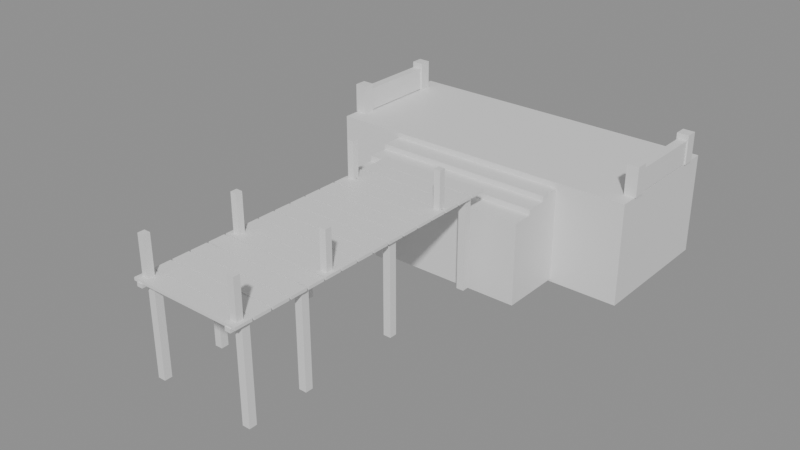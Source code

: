 # Source: xingye.blend  (saved by Blender 5.0.119; exported with 4.5.12 LTS)
import bpy
from mathutils import Matrix  # noqa: F401  (used for matrix-valued properties, if any)

bpy.ops.wm.read_factory_settings(use_empty=True)
scene = bpy.context.scene
scene.name = 'Scene'

# ---- collections
col_xy = bpy.data.collections.new('XY_荇叶渚'); scene.collection.children.link(col_xy)

# ---- materials (node trees are filled in below, after node groups)
mat_m = bpy.data.materials.new('M_青石')
mat_m.diffuse_color = (0.6, 0.6, 0.6, 1.0)
mat_m.roughness = 0.9
mat_m_1 = bpy.data.materials.new('M_汉白玉')
mat_m_1.diffuse_color = (0.94, 0.93, 0.89, 1.0)
mat_m_1.roughness = 0.5
mat_m_2 = bpy.data.materials.new('M_旧木')
mat_m_2.diffuse_color = (0.35, 0.27, 0.2, 1.0)
mat_m_2.roughness = 0.9

# ---- material node trees
mat_m.use_nodes = True; mat_m.node_tree.nodes.clear()
_N = mat_m.node_tree.nodes; _L = mat_m.node_tree.links
n0 = _N.new('ShaderNodeBsdfPrincipled'); n0.name = 'Principled BSDF'; n0.location = (-200, 100)
n1 = _N.new('ShaderNodeOutputMaterial'); n1.name = 'Material Output'; n1.location = (200, 100)
_L.new(n0.outputs[0], n1.inputs[0])
n1.is_active_output = True
mat_m_1.use_nodes = True; mat_m_1.node_tree.nodes.clear()
_N = mat_m_1.node_tree.nodes; _L = mat_m_1.node_tree.links
n0 = _N.new('ShaderNodeBsdfPrincipled'); n0.name = 'Principled BSDF'; n0.location = (-200, 100)
n1 = _N.new('ShaderNodeOutputMaterial'); n1.name = 'Material Output'; n1.location = (200, 100)
_L.new(n0.outputs[0], n1.inputs[0])
n1.is_active_output = True
mat_m_2.use_nodes = True; mat_m_2.node_tree.nodes.clear()
_N = mat_m_2.node_tree.nodes; _L = mat_m_2.node_tree.links
n0 = _N.new('ShaderNodeBsdfPrincipled'); n0.name = 'Principled BSDF'; n0.location = (-200, 100)
n1 = _N.new('ShaderNodeOutputMaterial'); n1.name = 'Material Output'; n1.location = (200, 100)
_L.new(n0.outputs[0], n1.inputs[0])
n1.is_active_output = True

# ---- meshes
me_xy = bpy.data.meshes.new('XY_石台')
me_xy.from_pydata([(-3.5, -0.5, -1.85), (-3.5, -0.5, 0.35), (-3.5, 2.5, -1.85), (-3.5, 2.5, 0.35), (3.5, -0.5, -1.85), (3.5, -0.5, 0.35), (3.5, 2.5, -1.85), (3.5, 2.5, 0.35), (-2.0, -0.95, -1.8), (-2.0, -0.95, 0.23), (-2.0, -0.5, -1.8), (-2.0, -0.5, 0.23), (2.0, -0.95, -1.8), (2.0, -0.95, 0.23), (2.0, -0.5, -1.8), (2.0, -0.5, 0.23), (-2.0, -1.4, -1.8), (-2.0, -1.4, 0.11), (-2.0, -0.95, -1.8), (-2.0, -0.95, 0.11), (2.0, -1.4, -1.8), (2.0, -1.4, 0.11), (2.0, -0.95, -1.8), (2.0, -0.95, 0.11), (-2.0, -1.85, -1.8), (-2.0, -1.85, -0.01), (-2.0, -1.4, -1.8), (-2.0, -1.4, -0.01), (2.0, -1.85, -1.8), (2.0, -1.85, -0.01), (2.0, -1.4, -1.8), (2.0, -1.4, -0.01)], [], [(0, 1, 3, 2), (2, 3, 7, 6), (6, 7, 5, 4), (4, 5, 1, 0), (2, 6, 4, 0), (7, 3, 1, 5), (8, 9, 11, 10), (10, 11, 15, 14), (14, 15, 13, 12), (12, 13, 9, 8), (10, 14, 12, 8), (15, 11, 9, 13), (16, 17, 19, 18), (18, 19, 23, 22), (22, 23, 21, 20), (20, 21, 17, 16), (18, 22, 20, 16), (23, 19, 17, 21), (24, 25, 27, 26), (26, 27, 31, 30), (30, 31, 29, 28), (28, 29, 25, 24), (26, 30, 28, 24), (31, 27, 25, 29)])
me_xy.materials.append(mat_m)
me_xy.update()
me_xy_1 = bpy.data.meshes.new('XY_石栏')
me_xy_1.from_pydata([(-3.5, -0.1, 0.37), (-3.5, -0.1, 0.87), (-3.5, 2.1, 0.37), (-3.5, 2.1, 0.87), (-3.3, -0.1, 0.37), (-3.3, -0.1, 0.87), (-3.3, 2.1, 0.37), (-3.3, 2.1, 0.87), (-3.53, 1.87, 0.35), (-3.53, 1.87, 0.99), (-3.53, 2.13, 0.35), (-3.53, 2.13, 0.99), (-3.27, 1.87, 0.35), (-3.27, 1.87, 0.99), (-3.27, 2.13, 0.35), (-3.27, 2.13, 0.99), (-3.53, -0.13, 0.35), (-3.53, -0.13, 0.99), (-3.53, 0.13, 0.35), (-3.53, 0.13, 0.99), (-3.27, -0.13, 0.35), (-3.27, -0.13, 0.99), (-3.27, 0.13, 0.35), (-3.27, 0.13, 0.99), (3.3, -0.1, 0.37), (3.3, -0.1, 0.87), (3.3, 2.1, 0.37), (3.3, 2.1, 0.87), (3.5, -0.1, 0.37), (3.5, -0.1, 0.87), (3.5, 2.1, 0.37), (3.5, 2.1, 0.87), (3.27, 1.87, 0.35), (3.27, 1.87, 0.99), (3.27, 2.13, 0.35), (3.27, 2.13, 0.99), (3.53, 1.87, 0.35), (3.53, 1.87, 0.99), (3.53, 2.13, 0.35), (3.53, 2.13, 0.99), (3.27, -0.13, 0.35), (3.27, -0.13, 0.99), (3.27, 0.13, 0.35), (3.27, 0.13, 0.99), (3.53, -0.13, 0.35), (3.53, -0.13, 0.99), (3.53, 0.13, 0.35), (3.53, 0.13, 0.99)], [], [(0, 1, 3, 2), (2, 3, 7, 6), (6, 7, 5, 4), (4, 5, 1, 0), (2, 6, 4, 0), (7, 3, 1, 5), (8, 9, 11, 10), (10, 11, 15, 14), (14, 15, 13, 12), (12, 13, 9, 8), (10, 14, 12, 8), (15, 11, 9, 13), (16, 17, 19, 18), (18, 19, 23, 22), (22, 23, 21, 20), (20, 21, 17, 16), (18, 22, 20, 16), (23, 19, 17, 21), (24, 25, 27, 26), (26, 27, 31, 30), (30, 31, 29, 28), (28, 29, 25, 24), (26, 30, 28, 24), (31, 27, 25, 29), (32, 33, 35, 34), (34, 35, 39, 38), (38, 39, 37, 36), (36, 37, 33, 32), (34, 38, 36, 32), (39, 35, 33, 37), (40, 41, 43, 42), (42, 43, 47, 46), (46, 47, 45, 44), (44, 45, 41, 40), (42, 46, 44, 40), (47, 43, 41, 45)])
me_xy_1.materials.append(mat_m_1)
me_xy_1.update()
me_xy_2 = bpy.data.meshes.new('XY_栈桥')
me_xy_2.from_pydata([(-1.2, -2.18, 0.39), (-1.2, -2.18, 0.45), (-1.2, -1.82, 0.39), (-1.2, -1.82, 0.45), (1.2, -2.18, 0.39), (1.2, -2.18, 0.45), (1.2, -1.82, 0.39), (1.2, -1.82, 0.45), (-1.2, -2.58, 0.39), (-1.2, -2.58, 0.45), (-1.2, -2.22, 0.39), (-1.2, -2.22, 0.45), (1.2, -2.58, 0.39), (1.2, -2.58, 0.45), (1.2, -2.22, 0.39), (1.2, -2.22, 0.45), (-1.2, -2.98, 0.39), (-1.2, -2.98, 0.45), (-1.2, -2.62, 0.39), (-1.2, -2.62, 0.45), (1.2, -2.98, 0.39), (1.2, -2.98, 0.45), (1.2, -2.62, 0.39), (1.2, -2.62, 0.45), (-1.2, -3.38, 0.39), (-1.2, -3.38, 0.45), (-1.2, -3.02, 0.39), (-1.2, -3.02, 0.45), (1.2, -3.38, 0.39), (1.2, -3.38, 0.45), (1.2, -3.02, 0.39), (1.2, -3.02, 0.45), (-1.2, -3.78, 0.39), (-1.2, -3.78, 0.45), (-1.2, -3.42, 0.39), (-1.2, -3.42, 0.45), (1.2, -3.78, 0.39), (1.2, -3.78, 0.45), (1.2, -3.42, 0.39), (1.2, -3.42, 0.45), (-1.2, -4.18, 0.39), (-1.2, -4.18, 0.45), (-1.2, -3.82, 0.39), (-1.2, -3.82, 0.45), (1.2, -4.18, 0.39), (1.2, -4.18, 0.45), (1.2, -3.82, 0.39), (1.2, -3.82, 0.45), (-1.2, -4.58, 0.39), (-1.2, -4.58, 0.45), (-1.2, -4.22, 0.39), (-1.2, -4.22, 0.45), (1.2, -4.58, 0.39), (1.2, -4.58, 0.45), (1.2, -4.22, 0.39), (1.2, -4.22, 0.45), (-1.2, -4.98, 0.39), (-1.2, -4.98, 0.45), (-1.2, -4.62, 0.39), (-1.2, -4.62, 0.45), (1.2, -4.98, 0.39), (1.2, -4.98, 0.45), (1.2, -4.62, 0.39), (1.2, -4.62, 0.45), (-1.2, -5.38, 0.39), (-1.2, -5.38, 0.45), (-1.2, -5.02, 0.39), (-1.2, -5.02, 0.45), (1.2, -5.38, 0.39), (1.2, -5.38, 0.45), (1.2, -5.02, 0.39), (1.2, -5.02, 0.45), (-1.2, -5.78, 0.39), (-1.2, -5.78, 0.45), (-1.2, -5.42, 0.39), (-1.2, -5.42, 0.45), (1.2, -5.78, 0.39), (1.2, -5.78, 0.45), (1.2, -5.42, 0.39), (1.2, -5.42, 0.45), (-1.2, -6.18, 0.39), (-1.2, -6.18, 0.45), (-1.2, -5.82, 0.39), (-1.2, -5.82, 0.45), (1.2, -6.18, 0.39), (1.2, -6.18, 0.45), (1.2, -5.82, 0.39), (1.2, -5.82, 0.45), (-1.2, -6.58, 0.39), (-1.2, -6.58, 0.45), (-1.2, -6.22, 0.39), (-1.2, -6.22, 0.45), (1.2, -6.58, 0.39), (1.2, -6.58, 0.45), (1.2, -6.22, 0.39), (1.2, -6.22, 0.45), (-1.2, -6.98, 0.39), (-1.2, -6.98, 0.45), (-1.2, -6.62, 0.39), (-1.2, -6.62, 0.45), (1.2, -6.98, 0.39), (1.2, -6.98, 0.45), (1.2, -6.62, 0.39), (1.2, -6.62, 0.45), (-1.2, -7.38, 0.39), (-1.2, -7.38, 0.45), (-1.2, -7.02, 0.39), (-1.2, -7.02, 0.45), (1.2, -7.38, 0.39), (1.2, -7.38, 0.45), (1.2, -7.02, 0.39), (1.2, -7.02, 0.45), (-1.2, -7.78, 0.39), (-1.2, -7.78, 0.45), (-1.2, -7.42, 0.39), (-1.2, -7.42, 0.45), (1.2, -7.78, 0.39), (1.2, -7.78, 0.45), (1.2, -7.42, 0.39), (1.2, -7.42, 0.45), (-1.2, -8.18, 0.39), (-1.2, -8.18, 0.45), (-1.2, -7.82, 0.39), (-1.2, -7.82, 0.45), (1.2, -8.18, 0.39), (1.2, -8.18, 0.45), (1.2, -7.82, 0.39), (1.2, -7.82, 0.45), (-1.11, -8.2, 0.32), (-1.11, -8.2, 0.4), (-1.11, -1.8, 0.32), (-1.11, -1.8, 0.4), (-0.99, -8.2, 0.32), (-0.99, -8.2, 0.4), (-0.99, -1.8, 0.32), (-0.99, -1.8, 0.4), (-1.13, -2.28, -1.6), (-1.13, -2.28, 0.4), (-1.13, -2.12, -1.6), (-1.13, -2.12, 0.4), (-0.97, -2.28, -1.6), (-0.97, -2.28, 0.4), (-0.97, -2.12, -1.6), (-0.97, -2.12, 0.4), (-1.13, -4.48, -1.6), (-1.13, -4.48, 0.4), (-1.13, -4.32, -1.6), (-1.13, -4.32, 0.4), (-0.97, -4.48, -1.6), (-0.97, -4.48, 0.4), (-0.97, -4.32, -1.6), (-0.97, -4.32, 0.4), (-1.13, -6.68, -1.6), (-1.13, -6.68, 0.4), (-1.13, -6.52, -1.6), (-1.13, -6.52, 0.4), (-0.97, -6.68, -1.6), (-0.97, -6.68, 0.4), (-0.97, -6.52, -1.6), (-0.97, -6.52, 0.4), (-1.13, -7.98, -1.6), (-1.13, -7.98, 0.4), (-1.13, -7.82, -1.6), (-1.13, -7.82, 0.4), (-0.97, -7.98, -1.6), (-0.97, -7.98, 0.4), (-0.97, -7.82, -1.6), (-0.97, -7.82, 0.4), (-1.12, -3.07, 0.45), (-1.12, -3.07, 1.25), (-1.12, -2.93, 0.45), (-1.12, -2.93, 1.25), (-0.98, -3.07, 0.45), (-0.98, -3.07, 1.25), (-0.98, -2.93, 0.45), (-0.98, -2.93, 1.25), (-1.12, -6.07, 0.45), (-1.12, -6.07, 1.25), (-1.12, -5.93, 0.45), (-1.12, -5.93, 1.25), (-0.98, -6.07, 0.45), (-0.98, -6.07, 1.25), (-0.98, -5.93, 0.45), (-0.98, -5.93, 1.25), (-1.12, -8.07, 0.45), (-1.12, -8.07, 1.25), (-1.12, -7.93, 0.45), (-1.12, -7.93, 1.25), (-0.98, -8.07, 0.45), (-0.98, -8.07, 1.25), (-0.98, -7.93, 0.45), (-0.98, -7.93, 1.25), (0.99, -8.2, 0.32), (0.99, -8.2, 0.4), (0.99, -1.8, 0.32), (0.99, -1.8, 0.4), (1.11, -8.2, 0.32), (1.11, -8.2, 0.4), (1.11, -1.8, 0.32), (1.11, -1.8, 0.4), (0.97, -2.28, -1.6), (0.97, -2.28, 0.4), (0.97, -2.12, -1.6), (0.97, -2.12, 0.4), (1.13, -2.28, -1.6), (1.13, -2.28, 0.4), (1.13, -2.12, -1.6), (1.13, -2.12, 0.4), (0.97, -4.48, -1.6), (0.97, -4.48, 0.4), (0.97, -4.32, -1.6), (0.97, -4.32, 0.4), (1.13, -4.48, -1.6), (1.13, -4.48, 0.4), (1.13, -4.32, -1.6), (1.13, -4.32, 0.4), (0.97, -6.68, -1.6), (0.97, -6.68, 0.4), (0.97, -6.52, -1.6), (0.97, -6.52, 0.4), (1.13, -6.68, -1.6), (1.13, -6.68, 0.4), (1.13, -6.52, -1.6), (1.13, -6.52, 0.4), (0.97, -7.98, -1.6), (0.97, -7.98, 0.4), (0.97, -7.82, -1.6), (0.97, -7.82, 0.4), (1.13, -7.98, -1.6), (1.13, -7.98, 0.4), (1.13, -7.82, -1.6), (1.13, -7.82, 0.4), (0.98, -3.07, 0.45), (0.98, -3.07, 1.25), (0.98, -2.93, 0.45), (0.98, -2.93, 1.25), (1.12, -3.07, 0.45), (1.12, -3.07, 1.25), (1.12, -2.93, 0.45), (1.12, -2.93, 1.25), (0.98, -6.07, 0.45), (0.98, -6.07, 1.25), (0.98, -5.93, 0.45), (0.98, -5.93, 1.25), (1.12, -6.07, 0.45), (1.12, -6.07, 1.25), (1.12, -5.93, 0.45), (1.12, -5.93, 1.25), (0.98, -8.07, 0.45), (0.98, -8.07, 1.25), (0.98, -7.93, 0.45), (0.98, -7.93, 1.25), (1.12, -8.07, 0.45), (1.12, -8.07, 1.25), (1.12, -7.93, 0.45), (1.12, -7.93, 1.25)], [], [(0, 1, 3, 2), (2, 3, 7, 6), (6, 7, 5, 4), (4, 5, 1, 0), (2, 6, 4, 0), (7, 3, 1, 5), (8, 9, 11, 10), (10, 11, 15, 14), (14, 15, 13, 12), (12, 13, 9, 8), (10, 14, 12, 8), (15, 11, 9, 13), (16, 17, 19, 18), (18, 19, 23, 22), (22, 23, 21, 20), (20, 21, 17, 16), (18, 22, 20, 16), (23, 19, 17, 21), (24, 25, 27, 26), (26, 27, 31, 30), (30, 31, 29, 28), (28, 29, 25, 24), (26, 30, 28, 24), (31, 27, 25, 29), (32, 33, 35, 34), (34, 35, 39, 38), (38, 39, 37, 36), (36, 37, 33, 32), (34, 38, 36, 32), (39, 35, 33, 37), (40, 41, 43, 42), (42, 43, 47, 46), (46, 47, 45, 44), (44, 45, 41, 40), (42, 46, 44, 40), (47, 43, 41, 45), (48, 49, 51, 50), (50, 51, 55, 54), (54, 55, 53, 52), (52, 53, 49, 48), (50, 54, 52, 48), (55, 51, 49, 53), (56, 57, 59, 58), (58, 59, 63, 62), (62, 63, 61, 60), (60, 61, 57, 56), (58, 62, 60, 56), (63, 59, 57, 61), (64, 65, 67, 66), (66, 67, 71, 70), (70, 71, 69, 68), (68, 69, 65, 64), (66, 70, 68, 64), (71, 67, 65, 69), (72, 73, 75, 74), (74, 75, 79, 78), (78, 79, 77, 76), (76, 77, 73, 72), (74, 78, 76, 72), (79, 75, 73, 77), (80, 81, 83, 82), (82, 83, 87, 86), (86, 87, 85, 84), (84, 85, 81, 80), (82, 86, 84, 80), (87, 83, 81, 85), (88, 89, 91, 90), (90, 91, 95, 94), (94, 95, 93, 92), (92, 93, 89, 88), (90, 94, 92, 88), (95, 91, 89, 93), (96, 97, 99, 98), (98, 99, 103, 102), (102, 103, 101, 100), (100, 101, 97, 96), (98, 102, 100, 96), (103, 99, 97, 101), (104, 105, 107, 106), (106, 107, 111, 110), (110, 111, 109, 108), (108, 109, 105, 104), (106, 110, 108, 104), (111, 107, 105, 109), (112, 113, 115, 114), (114, 115, 119, 118), (118, 119, 117, 116), (116, 117, 113, 112), (114, 118, 116, 112), (119, 115, 113, 117), (120, 121, 123, 122), (122, 123, 127, 126), (126, 127, 125, 124), (124, 125, 121, 120), (122, 126, 124, 120), (127, 123, 121, 125), (128, 129, 131, 130), (130, 131, 135, 134), (134, 135, 133, 132), (132, 133, 129, 128), (130, 134, 132, 128), (135, 131, 129, 133), (136, 137, 139, 138), (138, 139, 143, 142), (142, 143, 141, 140), (140, 141, 137, 136), (138, 142, 140, 136), (143, 139, 137, 141), (144, 145, 147, 146), (146, 147, 151, 150), (150, 151, 149, 148), (148, 149, 145, 144), (146, 150, 148, 144), (151, 147, 145, 149), (152, 153, 155, 154), (154, 155, 159, 158), (158, 159, 157, 156), (156, 157, 153, 152), (154, 158, 156, 152), (159, 155, 153, 157), (160, 161, 163, 162), (162, 163, 167, 166), (166, 167, 165, 164), (164, 165, 161, 160), (162, 166, 164, 160), (167, 163, 161, 165), (168, 169, 171, 170), (170, 171, 175, 174), (174, 175, 173, 172), (172, 173, 169, 168), (170, 174, 172, 168), (175, 171, 169, 173), (176, 177, 179, 178), (178, 179, 183, 182), (182, 183, 181, 180), (180, 181, 177, 176), (178, 182, 180, 176), (183, 179, 177, 181), (184, 185, 187, 186), (186, 187, 191, 190), (190, 191, 189, 188), (188, 189, 185, 184), (186, 190, 188, 184), (191, 187, 185, 189), (192, 193, 195, 194), (194, 195, 199, 198), (198, 199, 197, 196), (196, 197, 193, 192), (194, 198, 196, 192), (199, 195, 193, 197), (200, 201, 203, 202), (202, 203, 207, 206), (206, 207, 205, 204), (204, 205, 201, 200), (202, 206, 204, 200), (207, 203, 201, 205), (208, 209, 211, 210), (210, 211, 215, 214), (214, 215, 213, 212), (212, 213, 209, 208), (210, 214, 212, 208), (215, 211, 209, 213), (216, 217, 219, 218), (218, 219, 223, 222), (222, 223, 221, 220), (220, 221, 217, 216), (218, 222, 220, 216), (223, 219, 217, 221), (224, 225, 227, 226), (226, 227, 231, 230), (230, 231, 229, 228), (228, 229, 225, 224), (226, 230, 228, 224), (231, 227, 225, 229), (232, 233, 235, 234), (234, 235, 239, 238), (238, 239, 237, 236), (236, 237, 233, 232), (234, 238, 236, 232), (239, 235, 233, 237), (240, 241, 243, 242), (242, 243, 247, 246), (246, 247, 245, 244), (244, 245, 241, 240), (242, 246, 244, 240), (247, 243, 241, 245), (248, 249, 251, 250), (250, 251, 255, 254), (254, 255, 253, 252), (252, 253, 249, 248), (250, 254, 252, 248), (255, 251, 249, 253)])
me_xy_2.materials.append(mat_m_2)
me_xy_2.update()

# ---- objects
ob_xy = bpy.data.objects.new('XY_石台', me_xy)
ob_xy_1 = bpy.data.objects.new('XY_石栏', me_xy_1)
ob_xy_2 = bpy.data.objects.new('XY_栈桥', me_xy_2)

# ---- transforms, parenting, visibility, modifiers, constraints
ob_xy.location = (0.0, 0.0, 0.0)
ob_xy_1.location = (0.0, 0.0, 0.0)
ob_xy_2.location = (0.0, 0.0, 0.0)

# ---- collection membership
col_xy.objects.link(ob_xy)
col_xy.objects.link(ob_xy_1)
col_xy.objects.link(ob_xy_2)

# ---- scene / render settings (as saved in the file)
scene.frame_start = 1; scene.frame_end = 250; scene.frame_set(1)
scene.render.engine = 'BLENDER_EEVEE_NEXT'
scene.render.bake_bias = 0.0
scene.render.bake_samples = 0
scene.cycles.sampling_pattern = 'TABULATED_SOBOL'
scene.eevee.use_volume_custom_range = False
bpy.context.view_layer.update()

# ---- added for rendering (the .blend has no active camera and no usable light): camera, sun + grey world if the file has none
cam_auto = bpy.data.cameras.new('AutoCamera')
cam_auto.lens = 50.0
cam_auto.sensor_width = 36.0
cam_auto.clip_end = 1000.0
ob_auto_camera = bpy.data.objects.new('AutoCamera', cam_auto)
scene.collection.objects.link(ob_auto_camera)
ob_auto_camera.location = (12.2026, -17.4931, 9.46206)
ob_auto_camera.rotation_euler = (1.09748, -7.21219e-08, 0.694738)
scene.camera = ob_auto_camera
light_auto_sun = bpy.data.lights.new('AutoSun', 'SUN')
light_auto_sun.energy = 3.0
light_auto_sun.angle = 0.0523599
ob_auto_sun = bpy.data.objects.new('AutoSun', light_auto_sun)
scene.collection.objects.link(ob_auto_sun)
ob_auto_sun.rotation_euler = (0.872665, 0.174533, 0.523599)
if scene.world is None:
    world_auto = bpy.data.worlds.new('AutoWorld')
    world_auto.color = (0.3, 0.3, 0.3)
    scene.world = world_auto
bpy.context.view_layer.update()
